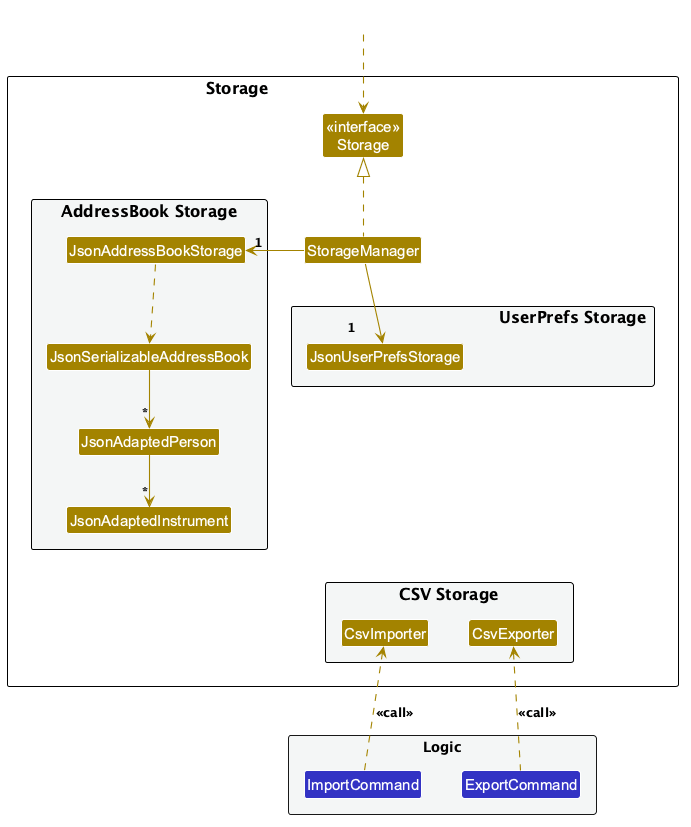

The diagram above was rendered by PlantUML. Its source (embedded in the PNG):
@startuml
!include style.puml
skinparam arrowThickness 1.1
skinparam arrowColor STORAGE_COLOR
skinparam classBackgroundColor STORAGE_COLOR
skinparam nodesep 40
skinparam ranksep 50

package "Storage<U+00A0><U+00A0><U+00A0><U+00A0><U+00A0><U+00A0><U+00A0><U+00A0><U+00A0><U+00A0><U+00A0><U+00A0><U+00A0><U+00A0><U+00A0><U+00A0><U+00A0><U+00A0><U+00A0><U+00A0><U+00A0><U+00A0><U+00A0><U+00A0><U+00A0><U+00A0><U+00A0><U+00A0><U+00A0><U+00A0><U+00A0><U+00A0><U+00A0><U+00A0><U+00A0><U+00A0><U+00A0><U+00A0><U+00A0><U+00A0>" as StoragePackage {

package "AddressBook Storage" #F4F6F6{
Class JsonAddressBookStorage
Class JsonSerializableAddressBook
Class JsonAdaptedPerson
Class JsonAdaptedInstrument
}

Class "<<interface>>\nStorage" as Storage
Class StorageManager

package "<U+00A0><U+00A0><U+00A0><U+00A0><U+00A0><U+00A0><U+00A0><U+00A0><U+00A0><U+00A0><U+00A0><U+00A0><U+00A0><U+00A0><U+00A0><U+00A0><U+00A0><U+00A0><U+00A0><U+00A0><U+00A0><U+00A0><U+00A0><U+00A0><U+00A0><U+00A0><U+00A0><U+00A0><U+00A0><U+00A0><U+00A0><U+00A0><U+00A0><U+00A0><U+00A0><U+00A0><U+00A0><U+00A0>UserPrefs Storage" #F4F6F6{
Class JsonUserPrefsStorage
}

package "CSV Storage" #F4F6F6{
Class CsvImporter
Class CsvExporter
}

}

package Logic as LogicPackage #F4F6F6 {
Class ImportCommand LOGIC_COLOR
Class ExportCommand LOGIC_COLOR
}

Class HiddenOutside #FFFFFF
HiddenOutside ..> Storage

StorageManager .up.|> Storage
StorageManager -down-> "1<U+00A0><U+00A0><U+00A0><U+00A0><U+00A0>" JsonUserPrefsStorage
StorageManager -left-> "1" JsonAddressBookStorage

JsonAddressBookStorage ..> JsonSerializableAddressBook
JsonSerializableAddressBook --> "*" JsonAdaptedPerson
JsonAdaptedPerson --> "*" JsonAdaptedInstrument

ImportCommand .up.> CsvImporter : <<call>>
ExportCommand .up.> CsvExporter : <<call>>

ImportCommand -[hidden]right- ExportCommand
JsonUserPrefsStorage -[hidden]down--- CsvImporter
CsvImporter -[hidden]right- CsvExporter

@enduml